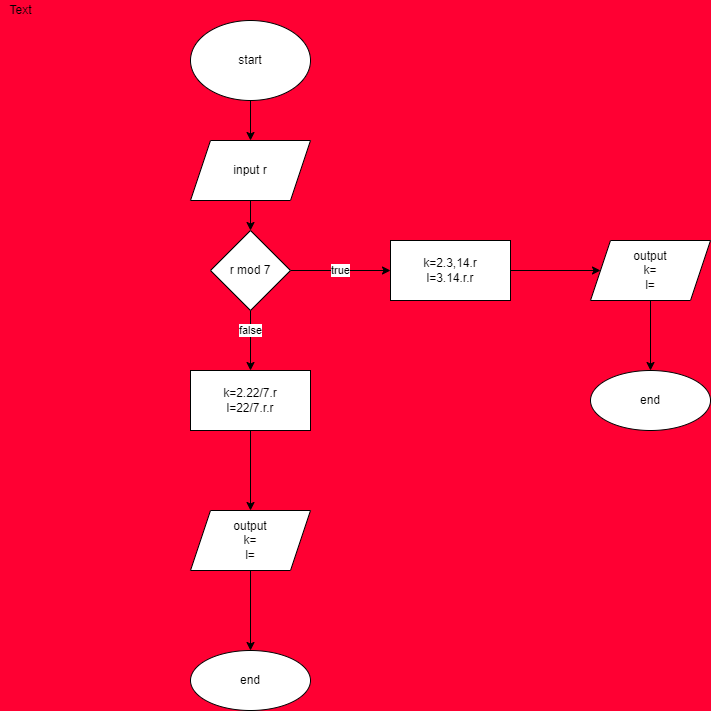

The diagram above was exported from draw.io. Its source (the exported page's mxGraphModel, read from the mxfile embedded in the PNG):
<mxGraphModel dx="868" dy="1604" grid="1" gridSize="10" guides="1" tooltips="1" connect="1" arrows="1" fold="1" page="1" pageScale="1" pageWidth="827" pageHeight="1169" background="#FF0033" math="0" shadow="0">
  <root>
    <mxCell id="WIyWlLk6GJQsqaUBKTNV-0" />
    <mxCell id="WIyWlLk6GJQsqaUBKTNV-1" parent="WIyWlLk6GJQsqaUBKTNV-0" />
    <mxCell id="RyasHTqva9QwsPE18Y1_-1" value="" style="edgeStyle=orthogonalEdgeStyle;rounded=0;orthogonalLoop=1;jettySize=auto;html=1;" edge="1" parent="WIyWlLk6GJQsqaUBKTNV-1" source="RyasHTqva9QwsPE18Y1_-2" target="RyasHTqva9QwsPE18Y1_-4">
      <mxGeometry relative="1" as="geometry" />
    </mxCell>
    <mxCell id="RyasHTqva9QwsPE18Y1_-2" value="start" style="ellipse;whiteSpace=wrap;html=1;" vertex="1" parent="WIyWlLk6GJQsqaUBKTNV-1">
      <mxGeometry x="320" width="120" height="80" as="geometry" />
    </mxCell>
    <mxCell id="RyasHTqva9QwsPE18Y1_-3" value="" style="edgeStyle=orthogonalEdgeStyle;rounded=0;orthogonalLoop=1;jettySize=auto;html=1;" edge="1" parent="WIyWlLk6GJQsqaUBKTNV-1" source="RyasHTqva9QwsPE18Y1_-4">
      <mxGeometry relative="1" as="geometry">
        <mxPoint x="380" y="210" as="targetPoint" />
      </mxGeometry>
    </mxCell>
    <mxCell id="RyasHTqva9QwsPE18Y1_-4" value="input r" style="shape=parallelogram;perimeter=parallelogramPerimeter;whiteSpace=wrap;html=1;fixedSize=1;" vertex="1" parent="WIyWlLk6GJQsqaUBKTNV-1">
      <mxGeometry x="320" y="120" width="120" height="60" as="geometry" />
    </mxCell>
    <mxCell id="RyasHTqva9QwsPE18Y1_-5" value="false" style="edgeStyle=orthogonalEdgeStyle;rounded=0;orthogonalLoop=1;jettySize=auto;html=1;" edge="1" parent="WIyWlLk6GJQsqaUBKTNV-1" target="RyasHTqva9QwsPE18Y1_-9">
      <mxGeometry relative="1" as="geometry">
        <mxPoint x="380" y="270" as="sourcePoint" />
      </mxGeometry>
    </mxCell>
    <mxCell id="RyasHTqva9QwsPE18Y1_-6" value="" style="edgeStyle=orthogonalEdgeStyle;rounded=0;orthogonalLoop=1;jettySize=auto;html=1;" edge="1" parent="WIyWlLk6GJQsqaUBKTNV-1" source="RyasHTqva9QwsPE18Y1_-7" target="RyasHTqva9QwsPE18Y1_-13">
      <mxGeometry relative="1" as="geometry" />
    </mxCell>
    <mxCell id="RyasHTqva9QwsPE18Y1_-7" value="k=2.3,14.r&lt;br&gt;l=3.14.r.r" style="rounded=0;whiteSpace=wrap;html=1;" vertex="1" parent="WIyWlLk6GJQsqaUBKTNV-1">
      <mxGeometry x="520" y="220" width="120" height="60" as="geometry" />
    </mxCell>
    <mxCell id="RyasHTqva9QwsPE18Y1_-8" value="" style="edgeStyle=orthogonalEdgeStyle;rounded=0;orthogonalLoop=1;jettySize=auto;html=1;" edge="1" parent="WIyWlLk6GJQsqaUBKTNV-1" source="RyasHTqva9QwsPE18Y1_-9" target="RyasHTqva9QwsPE18Y1_-11">
      <mxGeometry relative="1" as="geometry" />
    </mxCell>
    <mxCell id="RyasHTqva9QwsPE18Y1_-9" value="k=2.22/7.r&lt;br&gt;l=22/7.r.r" style="rounded=0;whiteSpace=wrap;html=1;" vertex="1" parent="WIyWlLk6GJQsqaUBKTNV-1">
      <mxGeometry x="320" y="350" width="120" height="60" as="geometry" />
    </mxCell>
    <mxCell id="RyasHTqva9QwsPE18Y1_-10" value="" style="edgeStyle=orthogonalEdgeStyle;rounded=0;orthogonalLoop=1;jettySize=auto;html=1;" edge="1" parent="WIyWlLk6GJQsqaUBKTNV-1" source="RyasHTqva9QwsPE18Y1_-11" target="RyasHTqva9QwsPE18Y1_-15">
      <mxGeometry relative="1" as="geometry" />
    </mxCell>
    <mxCell id="RyasHTqva9QwsPE18Y1_-11" value="output&lt;br&gt;k=&lt;br&gt;l=" style="shape=parallelogram;perimeter=parallelogramPerimeter;whiteSpace=wrap;html=1;fixedSize=1;rounded=0;" vertex="1" parent="WIyWlLk6GJQsqaUBKTNV-1">
      <mxGeometry x="320" y="490" width="120" height="60" as="geometry" />
    </mxCell>
    <mxCell id="RyasHTqva9QwsPE18Y1_-12" value="" style="edgeStyle=orthogonalEdgeStyle;rounded=0;orthogonalLoop=1;jettySize=auto;html=1;" edge="1" parent="WIyWlLk6GJQsqaUBKTNV-1" source="RyasHTqva9QwsPE18Y1_-13" target="RyasHTqva9QwsPE18Y1_-14">
      <mxGeometry relative="1" as="geometry" />
    </mxCell>
    <mxCell id="RyasHTqva9QwsPE18Y1_-13" value="output&lt;br&gt;k=&lt;br&gt;l=" style="shape=parallelogram;perimeter=parallelogramPerimeter;whiteSpace=wrap;html=1;fixedSize=1;rounded=0;" vertex="1" parent="WIyWlLk6GJQsqaUBKTNV-1">
      <mxGeometry x="720" y="220" width="120" height="60" as="geometry" />
    </mxCell>
    <mxCell id="RyasHTqva9QwsPE18Y1_-14" value="end" style="ellipse;whiteSpace=wrap;html=1;rounded=0;" vertex="1" parent="WIyWlLk6GJQsqaUBKTNV-1">
      <mxGeometry x="720" y="350" width="120" height="60" as="geometry" />
    </mxCell>
    <mxCell id="RyasHTqva9QwsPE18Y1_-15" value="end" style="ellipse;whiteSpace=wrap;html=1;rounded=0;" vertex="1" parent="WIyWlLk6GJQsqaUBKTNV-1">
      <mxGeometry x="320" y="630" width="120" height="60" as="geometry" />
    </mxCell>
    <mxCell id="RyasHTqva9QwsPE18Y1_-16" value="true" style="edgeStyle=orthogonalEdgeStyle;rounded=0;orthogonalLoop=1;jettySize=auto;html=1;" edge="1" parent="WIyWlLk6GJQsqaUBKTNV-1" source="RyasHTqva9QwsPE18Y1_-17" target="RyasHTqva9QwsPE18Y1_-7">
      <mxGeometry relative="1" as="geometry" />
    </mxCell>
    <mxCell id="RyasHTqva9QwsPE18Y1_-17" value="r mod 7" style="rhombus;whiteSpace=wrap;html=1;" vertex="1" parent="WIyWlLk6GJQsqaUBKTNV-1">
      <mxGeometry x="340" y="210" width="80" height="80" as="geometry" />
    </mxCell>
    <mxCell id="RyasHTqva9QwsPE18Y1_-18" value="Text" style="text;html=1;align=center;verticalAlign=middle;resizable=0;points=[];autosize=1;strokeColor=none;fillColor=none;" vertex="1" parent="WIyWlLk6GJQsqaUBKTNV-1">
      <mxGeometry x="130" y="-20" width="40" height="20" as="geometry" />
    </mxCell>
  </root>
</mxGraphModel>